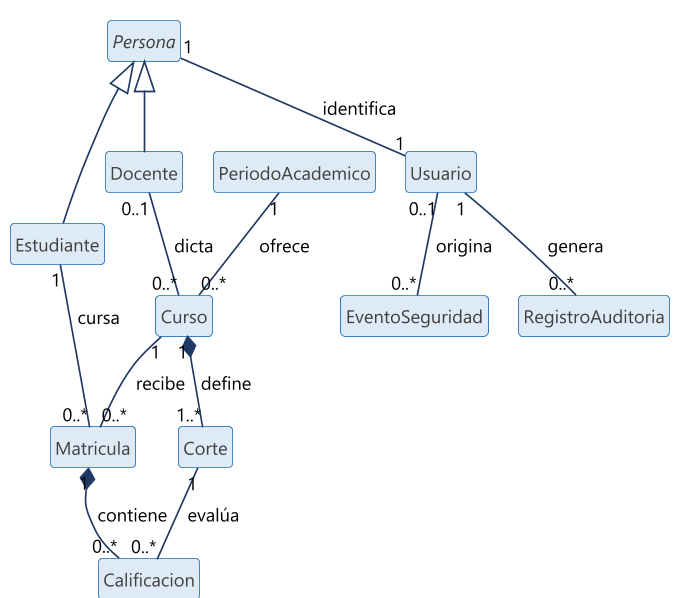

The diagram above was rendered by PlantUML. Its source (embedded in the PNG):
@startuml 05-clases-vista-general
!pragma layout smetana
skinparam dpi 160
skinparam defaultFontName "Segoe UI"
skinparam defaultFontSize 12
skinparam shadowing false
skinparam backgroundColor #FFFFFF
skinparam ArrowColor #1F3864
skinparam ArrowFontSize 11
skinparam class {
  BorderColor #2E75B6
  BackgroundColor #FFFFFF
  FontColor #1F3864
  HeaderBackgroundColor #DEEBF7
  AttributeFontColor #404040
  AttributeFontSize 11
}
skinparam enum {
  BorderColor #BF9000
  BackgroundColor #FFF9E6
  FontColor #7F6000
}
skinparam note {
  BackgroundColor #FFF2CC
  BorderColor #BF9000
}
hide members
hide circle

abstract class Persona
class Estudiante
class Docente
class Usuario
class PeriodoAcademico
class Curso
class Corte
class Matricula
class Calificacion
class RegistroAuditoria
class EventoSeguridad

Persona <|-- Estudiante
Persona <|-- Docente
Persona "1" -- "1" Usuario : identifica >
Usuario "1" -- "0..*" RegistroAuditoria : genera >
Usuario "0..1" -- "0..*" EventoSeguridad : origina >

PeriodoAcademico "1" -- "0..*" Curso : ofrece >
Docente "0..1" -- "0..*" Curso : dicta >
Curso "1" *-- "1..*" Corte : define >

Estudiante "1" -- "0..*" Matricula : cursa >
Curso "1" -- "0..*" Matricula : recibe >
Matricula "1" *-- "0..*" Calificacion : contiene >
Corte "1" -- "0..*" Calificacion : evalúa >
@enduml